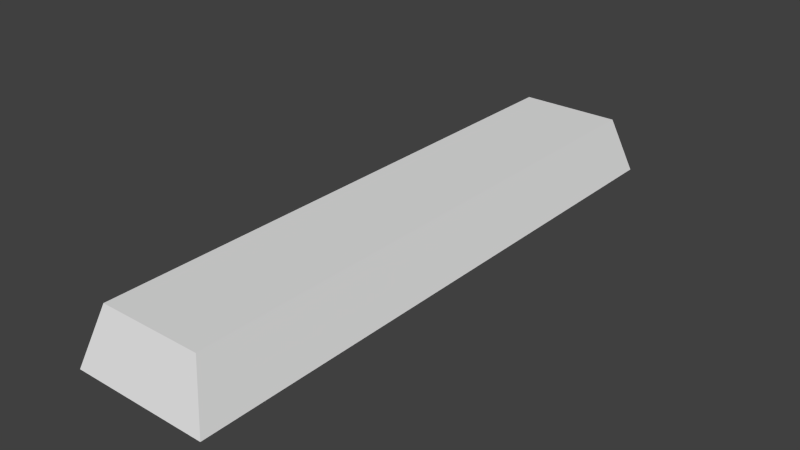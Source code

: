 # Source: KeycapLong.blend  (saved by Blender 2.76.0; exported with 4.5.12 LTS)
import bpy
from mathutils import Matrix  # noqa: F401  (used for matrix-valued properties, if any)

bpy.ops.wm.read_factory_settings(use_empty=True)
scene = bpy.context.scene
scene.name = 'Scene'

# ---- collections
col_collection_1 = bpy.data.collections.new('Collection 1'); scene.collection.children.link(col_collection_1)

# ---- materials (node trees are filled in below, after node groups)
mat_material = bpy.data.materials.new('Material')
mat_material.alpha_threshold = 0.0
mat_material.use_transparent_shadow = False
mat_material.roughness = 0.5
mat_material.line_color = (0.0, 0.0, 0.0, 1.0)

# ---- material node trees

# ---- world
world_world = bpy.data.worlds.new('World'); scene.world = world_world
world_world.color = (0.05088, 0.05088, 0.05088)
world_world.use_sun_shadow = False
world_world.sun_shadow_jitter_overblur = 0.0
world_world.cycles.sampling_method = 'MANUAL'
world_world.cycles.sample_map_resolution = 256

# ---- meshes
me_keycap_long = bpy.data.meshes.new('Keycap Long')
me_keycap_long.from_pydata([(0.45, 1.95, 0.0), (0.45, -1.95, 0.0), (-0.45, -1.95, 0.0), (-0.45, 1.95, 0.0), (0.3375, 1.837, 0.375), (0.3375, -1.838, 0.375), (-0.3375, -1.837, 0.375), (-0.3375, 1.838, 0.375)], [], [(4, 7, 6, 5), (0, 4, 5, 1), (1, 5, 6, 2), (2, 6, 7, 3), (4, 0, 3, 7)])
me_keycap_long.materials.append(mat_material)
me_keycap_long.use_remesh_preserve_volume = False
me_keycap_long.use_remesh_preserve_attributes = False
me_keycap_long.use_mirror_vertex_groups = False
me_keycap_long.update()

# ---- objects
ob_keycap_long = bpy.data.objects.new('Keycap Long', me_keycap_long)

# ---- transforms, parenting, visibility, modifiers, constraints
ob_keycap_long.location = (0.0, 0.0, 0.0)
ob_keycap_long.lock_rotations_4d = False
ob_keycap_long.empty_display_type = 'ARROWS'
ob_keycap_long.lineart.crease_threshold = 0.0

# ---- collection membership
col_collection_1.objects.link(ob_keycap_long)

# ---- scene / render settings (as saved in the file)
scene.frame_start = 1; scene.frame_end = 250; scene.frame_set(1)
scene.render.engine = 'BLENDER_EEVEE_NEXT'
scene.render.resolution_percentage = 50
scene.render.dither_intensity = 0.0
scene.cycles.use_denoising = False
scene.cycles.samples = 10
scene.cycles.sampling_pattern = 'TABULATED_SOBOL'
scene.cycles.light_sampling_threshold = 0.0
scene.cycles.use_adaptive_sampling = False
scene.cycles.use_light_tree = False
scene.cycles.blur_glossy = 0.0
scene.cycles.pixel_filter_type = 'GAUSSIAN'
scene.cycles.sample_clamp_indirect = 0.0
scene.view_settings.view_transform = 'Standard'
bpy.context.view_layer.update()

# ---- added for rendering (the .blend has no active camera and no usable light): camera, sun
cam_auto = bpy.data.cameras.new('AutoCamera')
cam_auto.lens = 50.0
cam_auto.sensor_width = 36.0
cam_auto.clip_end = 1000.0
ob_auto_camera = bpy.data.objects.new('AutoCamera', cam_auto)
scene.collection.objects.link(ob_auto_camera)
ob_auto_camera.location = (3.71943, -4.46332, 3.16304)
ob_auto_camera.rotation_euler = (1.09748, -7.21219e-08, 0.694738)
scene.camera = ob_auto_camera
light_auto_sun = bpy.data.lights.new('AutoSun', 'SUN')
light_auto_sun.energy = 3.0
light_auto_sun.angle = 0.0523599
ob_auto_sun = bpy.data.objects.new('AutoSun', light_auto_sun)
scene.collection.objects.link(ob_auto_sun)
ob_auto_sun.rotation_euler = (0.872665, 0.174533, 0.523599)
bpy.context.view_layer.update()
